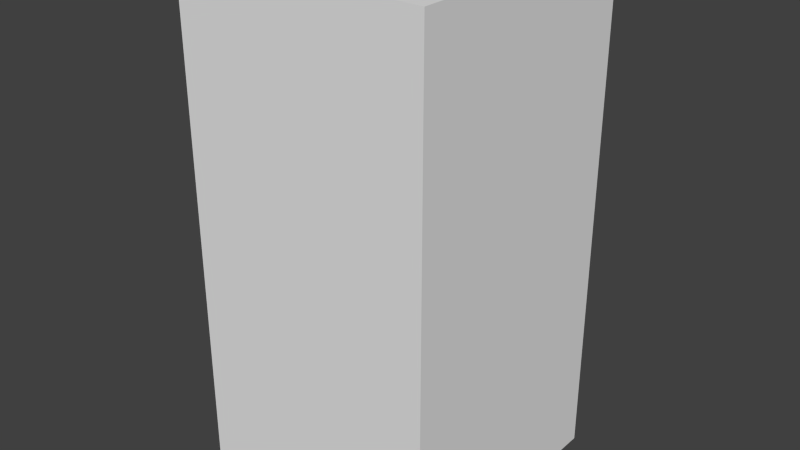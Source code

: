 # Source: redFireTwo.blend  (saved by Blender 2.68.0; exported with 4.5.12 LTS)
import bpy
from mathutils import Matrix  # noqa: F401  (used for matrix-valued properties, if any)

bpy.ops.wm.read_factory_settings(use_empty=True)
scene = bpy.context.scene
scene.name = 'Scene'

# ---- collections
col_collection_1 = bpy.data.collections.new('Collection 1'); scene.collection.children.link(col_collection_1)

# ---- world
world_world = bpy.data.worlds.new('World'); scene.world = world_world
world_world.color = (0.05088, 0.05088, 0.05088)
world_world.use_sun_shadow = False
world_world.sun_shadow_jitter_overblur = 0.0
world_world.cycles.sampling_method = 'MANUAL'
world_world.cycles.sample_map_resolution = 256

# ---- meshes
me_redfiretwo = bpy.data.meshes.new('redFireTwo')
me_redfiretwo.from_pydata([(-0.5, -0.5, -1.0), (-0.5, 0.5, -1.0), (0.5, 0.5, -1.0), (0.5, -0.5, -1.0), (-0.5, -0.5, 1.0), (-0.5, 0.5, 1.0), (0.5, 0.5, 1.0), (0.5, -0.5, 1.0)], [], [(4, 5, 1, 0), (5, 6, 2, 1), (6, 7, 3, 2), (7, 4, 0, 3), (0, 1, 2, 3), (7, 6, 5, 4)])
me_redfiretwo.use_remesh_preserve_volume = False
me_redfiretwo.use_remesh_preserve_attributes = False
me_redfiretwo.use_mirror_vertex_groups = False
me_redfiretwo.update()

# ---- objects
ob_redfiretwo = bpy.data.objects.new('redFireTwo', me_redfiretwo)

# ---- transforms, parenting, visibility, modifiers, constraints
ob_redfiretwo.location = (0.0, 0.0, 0.0)
ob_redfiretwo.lineart.crease_threshold = 0.0

# ---- collection membership
col_collection_1.objects.link(ob_redfiretwo)

# ---- scene / render settings (as saved in the file)
scene.frame_start = 1; scene.frame_end = 250; scene.frame_set(1)
scene.render.engine = 'BLENDER_EEVEE_NEXT'
scene.render.image_settings.color_mode = 'RGB'
scene.render.image_settings.compression = 90
scene.render.resolution_percentage = 50
scene.render.dither_intensity = 0.0
scene.cycles.use_denoising = False
scene.cycles.samples = 10
scene.cycles.sampling_pattern = 'TABULATED_SOBOL'
scene.cycles.light_sampling_threshold = 0.0
scene.cycles.use_adaptive_sampling = False
scene.cycles.use_light_tree = False
scene.cycles.blur_glossy = 0.0
scene.cycles.volume_bounces = 1
scene.cycles.pixel_filter_type = 'GAUSSIAN'
scene.cycles.sample_clamp_indirect = 0.0
scene.view_settings.view_transform = 'Standard'
bpy.context.view_layer.update()

# ---- added for rendering (the .blend has no active camera and no usable light): camera, sun
cam_auto = bpy.data.cameras.new('AutoCamera')
cam_auto.lens = 50.0
cam_auto.sensor_width = 36.0
cam_auto.clip_end = 1000.0
ob_auto_camera = bpy.data.objects.new('AutoCamera', cam_auto)
scene.collection.objects.link(ob_auto_camera)
ob_auto_camera.location = (2.26633, -2.71959, 1.81306)
ob_auto_camera.rotation_euler = (1.09748, -7.21219e-08, 0.694738)
scene.camera = ob_auto_camera
light_auto_sun = bpy.data.lights.new('AutoSun', 'SUN')
light_auto_sun.energy = 3.0
light_auto_sun.angle = 0.0523599
ob_auto_sun = bpy.data.objects.new('AutoSun', light_auto_sun)
scene.collection.objects.link(ob_auto_sun)
ob_auto_sun.rotation_euler = (0.872665, 0.174533, 0.523599)
bpy.context.view_layer.update()
